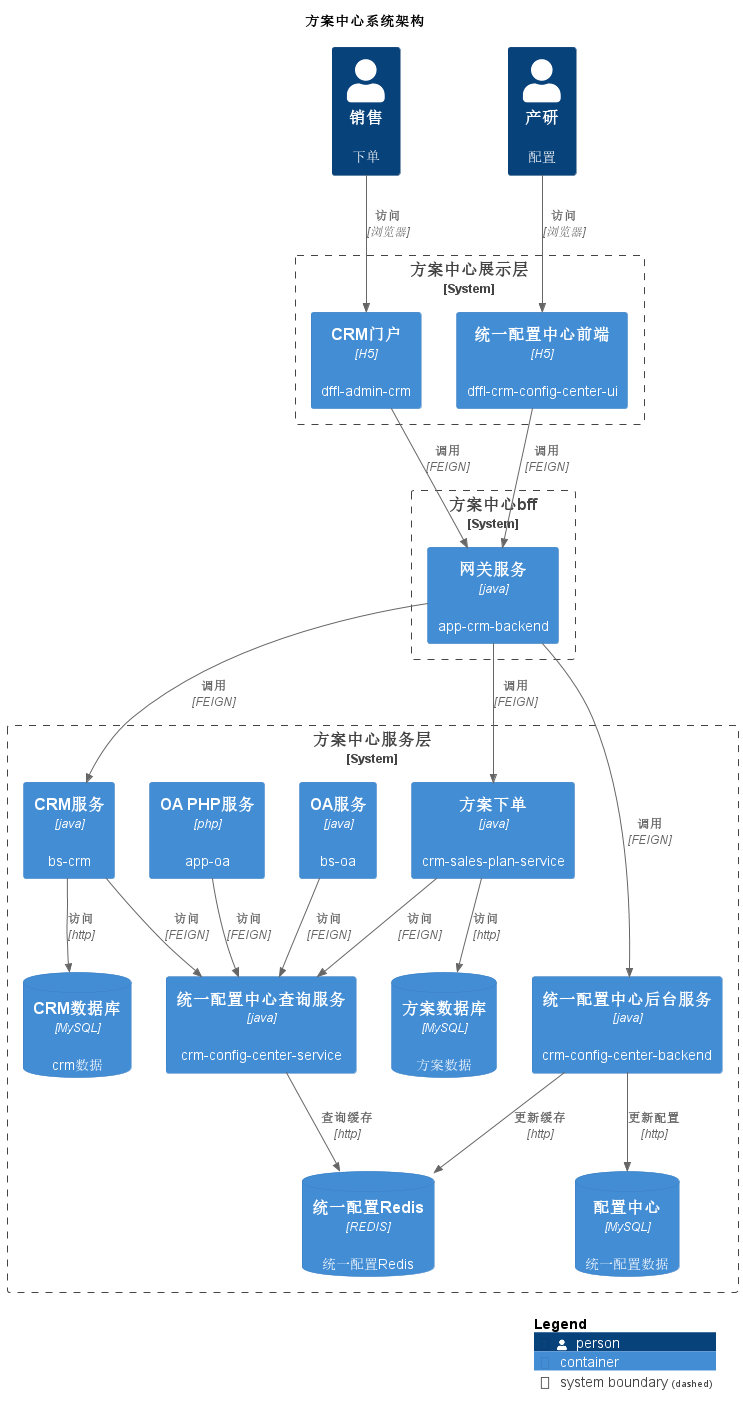

The diagram above was rendered by PlantUML. Its source (embedded in the PNG):
@startuml
!include https://gitee.com/chiang_zg/C4-PlantUML/raw/master/C4_Container.puml
!include https://gitee.com/chiang_zg/C4-PlantUML/raw/master/C4_Component.puml

title "方案中心系统架构"

Person(sale, "销售", "下单")
Person(developer, "产研", "配置")


System_Boundary(front, "方案中心展示层"){
  Container(configcenterfront, "统一配置中心前端", "H5", "dffl-crm-config-center-ui")
  Container(admincrmfront, "CRM门户", "H5", "dffl-admin-crm")
}

System_Boundary(bff, "方案中心bff"){
  Container(crmbff, "网关服务", "java", "app-crm-backend")
}

System_Boundary(server, "方案中心服务层"){
  Container(configbackendserver, "统一配置中心后台服务", "java", "crm-config-center-backend")
  Container(configserviceserver, "统一配置中心查询服务", "java", "crm-config-center-service")
  Container(crmserver, "CRM服务", "java", "bs-crm")
  Container(planserver, "方案下单", "java", "crm-sales-plan-service")
  Container(oaphpserver, "OA PHP服务", "php", "app-oa")
  Container(oaserver, "OA服务", "java", "bs-oa")
  ContainerDb(configcenterdb, "配置中心", "MySQL", "统一配置数据")
  ContainerDb(crmdb, "CRM数据库", "MySQL", "crm数据")
  ContainerDb(plandb, "方案数据库", "MySQL", "方案数据")
  ContainerDb(configcenterredis, "统一配置Redis", "REDIS", "统一配置Redis")
}

Rel(sale, admincrmfront, "访问", "浏览器")
Rel(developer, configcenterfront, "访问", "浏览器")

Rel(admincrmfront, crmbff, "调用", "FEIGN")
Rel(configcenterfront, crmbff, "调用", "FEIGN")

Rel(crmbff, configbackendserver, "调用", "FEIGN")
Rel(crmbff, crmserver, "调用", "FEIGN")
Rel(crmbff, planserver, "调用", "FEIGN")

Rel(crmserver, crmdb, "访问", "http")
Rel(planserver, plandb, "访问", "http")

Rel(configbackendserver, configcenterdb, "更新配置", "http")
Rel(configbackendserver, configcenterredis, "更新缓存", "http")

Rel(crmserver, configserviceserver, "访问", "FEIGN")
Rel(planserver, configserviceserver, "访问", "FEIGN")
Rel(oaserver, configserviceserver, "访问", "FEIGN")
Rel(oaphpserver, configserviceserver, "访问", "FEIGN")
Rel(configserviceserver, configcenterredis, "查询缓存", "http")

SHOW_LEGEND()
@enduml